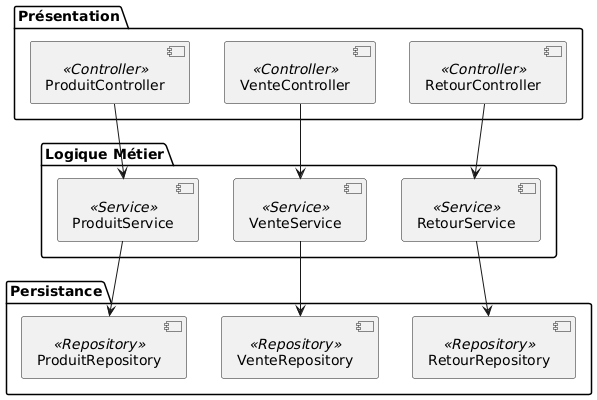

The diagram above was rendered by PlantUML. Its source (embedded in the PNG):
@startuml
package "Présentation" {
  [ProduitController] <<Controller>>
  [VenteController] <<Controller>>
  [RetourController] <<Controller>>
}

package "Logique Métier" {
  [ProduitService] <<Service>>
  [VenteService] <<Service>>
  [RetourService] <<Service>>
}

package "Persistance" {
  [ProduitRepository] <<Repository>>
  [VenteRepository] <<Repository>>
  [RetourRepository] <<Repository>>
}

' Relations entre packages/modules
[ProduitController] --> [ProduitService]
[VenteController] --> [VenteService]
[RetourController] --> [RetourService]

[ProduitService] --> [ProduitRepository]
[VenteService] --> [VenteRepository]
[RetourService] --> [RetourRepository]
@enduml